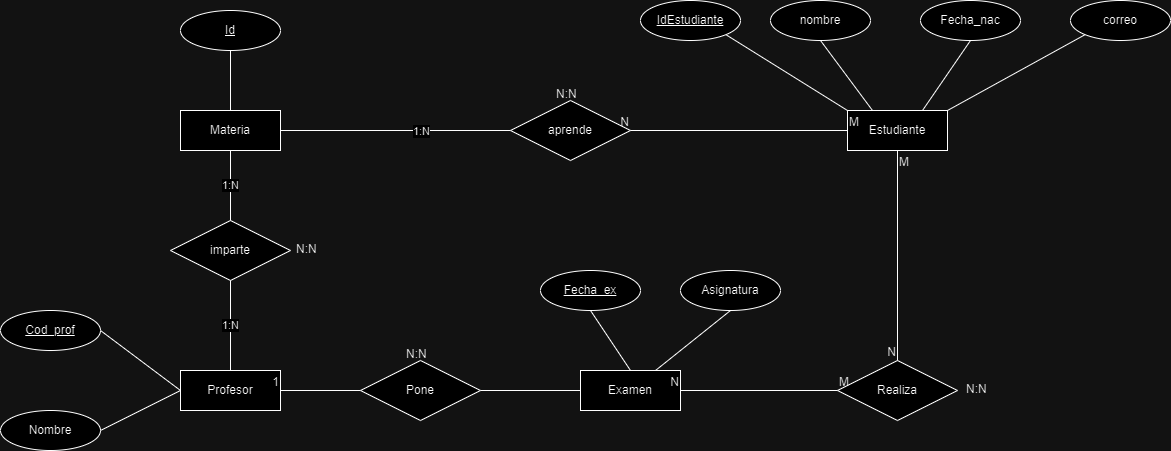

The diagram above was exported from draw.io. Its source (the exported page's mxGraphModel, read from the mxfile embedded in the PNG):
<mxGraphModel dx="2501" dy="1959" grid="1" gridSize="10" guides="1" tooltips="1" connect="1" arrows="1" fold="1" page="1" pageScale="1" pageWidth="827" pageHeight="1169" math="0" shadow="0">
  <root>
    <mxCell id="0" />
    <mxCell id="1" parent="0" />
    <mxCell id="ciR6r43FQW9zEXR42fYg-5" value="Profesor" style="whiteSpace=wrap;html=1;align=center;" parent="1" vertex="1">
      <mxGeometry x="50" y="340" width="100" height="40" as="geometry" />
    </mxCell>
    <mxCell id="ciR6r43FQW9zEXR42fYg-6" value="Estudiante&lt;br&gt;" style="whiteSpace=wrap;html=1;align=center;" parent="1" vertex="1">
      <mxGeometry x="717" y="80" width="100" height="40" as="geometry" />
    </mxCell>
    <mxCell id="ciR6r43FQW9zEXR42fYg-8" value="Realiza" style="shape=rhombus;perimeter=rhombusPerimeter;whiteSpace=wrap;html=1;align=center;" parent="1" vertex="1">
      <mxGeometry x="707" y="330" width="120" height="60" as="geometry" />
    </mxCell>
    <mxCell id="ciR6r43FQW9zEXR42fYg-9" value="Examen" style="whiteSpace=wrap;html=1;align=center;" parent="1" vertex="1">
      <mxGeometry x="450" y="340" width="100" height="40" as="geometry" />
    </mxCell>
    <mxCell id="ciR6r43FQW9zEXR42fYg-10" value="" style="endArrow=none;html=1;rounded=0;exitX=0.5;exitY=1;exitDx=0;exitDy=0;entryX=0.5;entryY=0;entryDx=0;entryDy=0;" parent="1" source="ciR6r43FQW9zEXR42fYg-6" target="ciR6r43FQW9zEXR42fYg-8" edge="1">
      <mxGeometry relative="1" as="geometry">
        <mxPoint x="330" y="300" as="sourcePoint" />
        <mxPoint x="490" y="300" as="targetPoint" />
      </mxGeometry>
    </mxCell>
    <mxCell id="ciR6r43FQW9zEXR42fYg-11" value="M" style="resizable=0;html=1;whiteSpace=wrap;align=left;verticalAlign=bottom;" parent="ciR6r43FQW9zEXR42fYg-10" connectable="0" vertex="1">
      <mxGeometry x="-1" relative="1" as="geometry">
        <mxPoint y="20" as="offset" />
      </mxGeometry>
    </mxCell>
    <mxCell id="ciR6r43FQW9zEXR42fYg-12" value="N" style="resizable=0;html=1;whiteSpace=wrap;align=right;verticalAlign=bottom;" parent="ciR6r43FQW9zEXR42fYg-10" connectable="0" vertex="1">
      <mxGeometry x="1" relative="1" as="geometry" />
    </mxCell>
    <mxCell id="ciR6r43FQW9zEXR42fYg-13" value="" style="endArrow=none;html=1;rounded=0;exitX=0;exitY=0.5;exitDx=0;exitDy=0;entryX=1;entryY=0.5;entryDx=0;entryDy=0;" parent="1" source="ciR6r43FQW9zEXR42fYg-8" target="ciR6r43FQW9zEXR42fYg-9" edge="1">
      <mxGeometry relative="1" as="geometry">
        <mxPoint x="330" y="300" as="sourcePoint" />
        <mxPoint x="490" y="300" as="targetPoint" />
      </mxGeometry>
    </mxCell>
    <mxCell id="ciR6r43FQW9zEXR42fYg-14" value="M" style="resizable=0;html=1;whiteSpace=wrap;align=left;verticalAlign=bottom;" parent="ciR6r43FQW9zEXR42fYg-13" connectable="0" vertex="1">
      <mxGeometry x="-1" relative="1" as="geometry" />
    </mxCell>
    <mxCell id="ciR6r43FQW9zEXR42fYg-15" value="N" style="resizable=0;html=1;whiteSpace=wrap;align=right;verticalAlign=bottom;" parent="ciR6r43FQW9zEXR42fYg-13" connectable="0" vertex="1">
      <mxGeometry x="1" relative="1" as="geometry" />
    </mxCell>
    <mxCell id="ciR6r43FQW9zEXR42fYg-16" value="" style="endArrow=none;html=1;rounded=0;entryX=1;entryY=0.5;entryDx=0;entryDy=0;exitX=0;exitY=0.5;exitDx=0;exitDy=0;" parent="1" source="ciR6r43FQW9zEXR42fYg-9" target="ciR6r43FQW9zEXR42fYg-5" edge="1">
      <mxGeometry relative="1" as="geometry">
        <mxPoint x="330" y="300" as="sourcePoint" />
        <mxPoint x="490" y="300" as="targetPoint" />
      </mxGeometry>
    </mxCell>
    <mxCell id="ciR6r43FQW9zEXR42fYg-17" value="1" style="resizable=0;html=1;whiteSpace=wrap;align=right;verticalAlign=bottom;" parent="ciR6r43FQW9zEXR42fYg-16" connectable="0" vertex="1">
      <mxGeometry x="1" relative="1" as="geometry" />
    </mxCell>
    <mxCell id="ciR6r43FQW9zEXR42fYg-19" value="Nombre" style="ellipse;whiteSpace=wrap;html=1;align=center;" parent="1" vertex="1">
      <mxGeometry x="-130" y="380" width="100" height="40" as="geometry" />
    </mxCell>
    <mxCell id="ciR6r43FQW9zEXR42fYg-23" value="" style="endArrow=none;html=1;rounded=0;exitX=0;exitY=0.5;exitDx=0;exitDy=0;entryX=1;entryY=0.5;entryDx=0;entryDy=0;" parent="1" source="ciR6r43FQW9zEXR42fYg-5" target="OsFObl6E-UYO-xwN9JUU-1" edge="1">
      <mxGeometry width="50" height="50" relative="1" as="geometry">
        <mxPoint x="-7.428571428571331" y="350" as="sourcePoint" />
        <mxPoint x="-30" y="310" as="targetPoint" />
      </mxGeometry>
    </mxCell>
    <mxCell id="ciR6r43FQW9zEXR42fYg-24" value="" style="endArrow=none;html=1;rounded=0;exitX=0;exitY=0.5;exitDx=0;exitDy=0;entryX=1;entryY=0.5;entryDx=0;entryDy=0;" parent="1" source="ciR6r43FQW9zEXR42fYg-5" target="ciR6r43FQW9zEXR42fYg-19" edge="1">
      <mxGeometry width="50" height="50" relative="1" as="geometry">
        <mxPoint x="130" y="320" as="sourcePoint" />
        <mxPoint x="180" y="270" as="targetPoint" />
      </mxGeometry>
    </mxCell>
    <mxCell id="ciR6r43FQW9zEXR42fYg-26" value="" style="endArrow=none;html=1;rounded=0;exitX=0.5;exitY=0;exitDx=0;exitDy=0;entryX=0.5;entryY=1;entryDx=0;entryDy=0;" parent="1" source="ciR6r43FQW9zEXR42fYg-9" target="OsFObl6E-UYO-xwN9JUU-5" edge="1">
      <mxGeometry width="50" height="50" relative="1" as="geometry">
        <mxPoint x="280" y="320" as="sourcePoint" />
        <mxPoint x="460" y="280" as="targetPoint" />
      </mxGeometry>
    </mxCell>
    <mxCell id="ciR6r43FQW9zEXR42fYg-27" value="Fecha_nac" style="ellipse;whiteSpace=wrap;html=1;align=center;" parent="1" vertex="1">
      <mxGeometry x="790" y="-30" width="100" height="40" as="geometry" />
    </mxCell>
    <mxCell id="ciR6r43FQW9zEXR42fYg-28" value="nombre" style="ellipse;whiteSpace=wrap;html=1;align=center;" parent="1" vertex="1">
      <mxGeometry x="640" y="-30" width="100" height="40" as="geometry" />
    </mxCell>
    <mxCell id="ciR6r43FQW9zEXR42fYg-31" value="correo" style="ellipse;whiteSpace=wrap;html=1;align=center;" parent="1" vertex="1">
      <mxGeometry x="940" y="-30" width="100" height="40" as="geometry" />
    </mxCell>
    <mxCell id="ciR6r43FQW9zEXR42fYg-32" value="" style="endArrow=none;html=1;rounded=0;entryX=1;entryY=0;entryDx=0;entryDy=0;exitX=0;exitY=1;exitDx=0;exitDy=0;" parent="1" source="ciR6r43FQW9zEXR42fYg-31" target="ciR6r43FQW9zEXR42fYg-6" edge="1">
      <mxGeometry width="50" height="50" relative="1" as="geometry">
        <mxPoint x="600" y="220" as="sourcePoint" />
        <mxPoint x="650" y="170" as="targetPoint" />
      </mxGeometry>
    </mxCell>
    <mxCell id="ciR6r43FQW9zEXR42fYg-33" value="" style="endArrow=none;html=1;rounded=0;entryX=0.75;entryY=0;entryDx=0;entryDy=0;exitX=0.5;exitY=1;exitDx=0;exitDy=0;" parent="1" source="ciR6r43FQW9zEXR42fYg-27" target="ciR6r43FQW9zEXR42fYg-6" edge="1">
      <mxGeometry width="50" height="50" relative="1" as="geometry">
        <mxPoint x="600" y="220" as="sourcePoint" />
        <mxPoint x="650" y="170" as="targetPoint" />
      </mxGeometry>
    </mxCell>
    <mxCell id="ciR6r43FQW9zEXR42fYg-34" value="" style="endArrow=none;html=1;rounded=0;entryX=0.25;entryY=0;entryDx=0;entryDy=0;exitX=0.5;exitY=1;exitDx=0;exitDy=0;" parent="1" source="ciR6r43FQW9zEXR42fYg-28" target="ciR6r43FQW9zEXR42fYg-6" edge="1">
      <mxGeometry width="50" height="50" relative="1" as="geometry">
        <mxPoint x="600" y="220" as="sourcePoint" />
        <mxPoint x="650" y="170" as="targetPoint" />
      </mxGeometry>
    </mxCell>
    <mxCell id="ciR6r43FQW9zEXR42fYg-35" value="" style="endArrow=none;html=1;rounded=0;entryX=0;entryY=0;entryDx=0;entryDy=0;exitX=1;exitY=1;exitDx=0;exitDy=0;" parent="1" source="OsFObl6E-UYO-xwN9JUU-3" target="ciR6r43FQW9zEXR42fYg-6" edge="1">
      <mxGeometry width="50" height="50" relative="1" as="geometry">
        <mxPoint x="465.35533905932743" y="4.142135623731065" as="sourcePoint" />
        <mxPoint x="650" y="170" as="targetPoint" />
      </mxGeometry>
    </mxCell>
    <mxCell id="ciR6r43FQW9zEXR42fYg-36" value="Asignatura" style="ellipse;whiteSpace=wrap;html=1;align=center;" parent="1" vertex="1">
      <mxGeometry x="550" y="240" width="100" height="40" as="geometry" />
    </mxCell>
    <mxCell id="ciR6r43FQW9zEXR42fYg-37" value="" style="endArrow=none;html=1;rounded=0;exitX=0.75;exitY=0;exitDx=0;exitDy=0;entryX=0.5;entryY=1;entryDx=0;entryDy=0;" parent="1" source="ciR6r43FQW9zEXR42fYg-9" target="ciR6r43FQW9zEXR42fYg-36" edge="1">
      <mxGeometry width="50" height="50" relative="1" as="geometry">
        <mxPoint x="300" y="220" as="sourcePoint" />
        <mxPoint x="350" y="170" as="targetPoint" />
      </mxGeometry>
    </mxCell>
    <mxCell id="ciR6r43FQW9zEXR42fYg-39" value="Materia" style="whiteSpace=wrap;html=1;align=center;" parent="1" vertex="1">
      <mxGeometry x="50" y="80" width="100" height="40" as="geometry" />
    </mxCell>
    <mxCell id="ciR6r43FQW9zEXR42fYg-41" value="imparte" style="shape=rhombus;perimeter=rhombusPerimeter;whiteSpace=wrap;html=1;align=center;" parent="1" vertex="1">
      <mxGeometry x="40" y="190" width="120" height="60" as="geometry" />
    </mxCell>
    <mxCell id="ciR6r43FQW9zEXR42fYg-46" value="aprende" style="shape=rhombus;perimeter=rhombusPerimeter;whiteSpace=wrap;html=1;align=center;" parent="1" vertex="1">
      <mxGeometry x="380" y="70" width="120" height="60" as="geometry" />
    </mxCell>
    <mxCell id="ciR6r43FQW9zEXR42fYg-47" value="1:N" style="endArrow=none;html=1;rounded=0;exitX=0.5;exitY=0;exitDx=0;exitDy=0;entryX=0.5;entryY=1;entryDx=0;entryDy=0;" parent="1" source="ciR6r43FQW9zEXR42fYg-5" target="ciR6r43FQW9zEXR42fYg-41" edge="1">
      <mxGeometry relative="1" as="geometry">
        <mxPoint x="240" y="200" as="sourcePoint" />
        <mxPoint x="400" y="200" as="targetPoint" />
      </mxGeometry>
    </mxCell>
    <mxCell id="ciR6r43FQW9zEXR42fYg-50" value="" style="endArrow=none;html=1;rounded=0;exitX=0;exitY=0.5;exitDx=0;exitDy=0;entryX=1;entryY=0.5;entryDx=0;entryDy=0;" parent="1" source="ciR6r43FQW9zEXR42fYg-6" target="ciR6r43FQW9zEXR42fYg-46" edge="1">
      <mxGeometry relative="1" as="geometry">
        <mxPoint x="240" y="200" as="sourcePoint" />
        <mxPoint x="400" y="200" as="targetPoint" />
      </mxGeometry>
    </mxCell>
    <mxCell id="ciR6r43FQW9zEXR42fYg-51" value="M" style="resizable=0;html=1;whiteSpace=wrap;align=left;verticalAlign=bottom;" parent="ciR6r43FQW9zEXR42fYg-50" connectable="0" vertex="1">
      <mxGeometry x="-1" relative="1" as="geometry" />
    </mxCell>
    <mxCell id="ciR6r43FQW9zEXR42fYg-52" value="N" style="resizable=0;html=1;whiteSpace=wrap;align=right;verticalAlign=bottom;" parent="ciR6r43FQW9zEXR42fYg-50" connectable="0" vertex="1">
      <mxGeometry x="1" relative="1" as="geometry" />
    </mxCell>
    <mxCell id="ciR6r43FQW9zEXR42fYg-56" value="" style="endArrow=none;html=1;rounded=0;exitX=1;exitY=0.5;exitDx=0;exitDy=0;entryX=0;entryY=0.5;entryDx=0;entryDy=0;" parent="1" source="ciR6r43FQW9zEXR42fYg-39" target="ciR6r43FQW9zEXR42fYg-46" edge="1">
      <mxGeometry relative="1" as="geometry">
        <mxPoint x="240" y="200" as="sourcePoint" />
        <mxPoint x="400" y="200" as="targetPoint" />
      </mxGeometry>
    </mxCell>
    <mxCell id="ciR6r43FQW9zEXR42fYg-57" value="1:N" style="edgeLabel;html=1;align=center;verticalAlign=middle;resizable=0;points=[];" parent="ciR6r43FQW9zEXR42fYg-56" connectable="0" vertex="1">
      <mxGeometry x="0.4" y="1" relative="1" as="geometry">
        <mxPoint x="-21" y="1" as="offset" />
      </mxGeometry>
    </mxCell>
    <mxCell id="ciR6r43FQW9zEXR42fYg-58" value="1:N" style="endArrow=none;html=1;rounded=0;exitX=0.5;exitY=0;exitDx=0;exitDy=0;entryX=0.5;entryY=1;entryDx=0;entryDy=0;" parent="1" source="ciR6r43FQW9zEXR42fYg-41" target="ciR6r43FQW9zEXR42fYg-39" edge="1">
      <mxGeometry relative="1" as="geometry">
        <mxPoint x="240" y="200" as="sourcePoint" />
        <mxPoint x="400" y="200" as="targetPoint" />
      </mxGeometry>
    </mxCell>
    <mxCell id="ciR6r43FQW9zEXR42fYg-61" value="" style="endArrow=none;html=1;rounded=0;entryX=0.5;entryY=0;entryDx=0;entryDy=0;exitX=0.5;exitY=1;exitDx=0;exitDy=0;" parent="1" target="ciR6r43FQW9zEXR42fYg-39" edge="1">
      <mxGeometry width="50" height="50" relative="1" as="geometry">
        <mxPoint x="100" y="20" as="sourcePoint" />
        <mxPoint x="350" y="170" as="targetPoint" />
      </mxGeometry>
    </mxCell>
    <mxCell id="OsFObl6E-UYO-xwN9JUU-1" value="Cod_prof" style="ellipse;whiteSpace=wrap;html=1;align=center;fontStyle=4;" parent="1" vertex="1">
      <mxGeometry x="-130" y="280" width="100" height="40" as="geometry" />
    </mxCell>
    <mxCell id="OsFObl6E-UYO-xwN9JUU-2" value="Id" style="ellipse;whiteSpace=wrap;html=1;align=center;fontStyle=4;" parent="1" vertex="1">
      <mxGeometry x="50" y="-20" width="100" height="40" as="geometry" />
    </mxCell>
    <mxCell id="OsFObl6E-UYO-xwN9JUU-3" value="IdEstudiante" style="ellipse;whiteSpace=wrap;html=1;align=center;fontStyle=4;" parent="1" vertex="1">
      <mxGeometry x="510" y="-30" width="100" height="40" as="geometry" />
    </mxCell>
    <mxCell id="OsFObl6E-UYO-xwN9JUU-4" value="Pone" style="shape=rhombus;perimeter=rhombusPerimeter;whiteSpace=wrap;html=1;align=center;" parent="1" vertex="1">
      <mxGeometry x="230" y="330" width="120" height="60" as="geometry" />
    </mxCell>
    <mxCell id="OsFObl6E-UYO-xwN9JUU-5" value="Fecha_ex" style="ellipse;whiteSpace=wrap;html=1;align=center;fontStyle=4;" parent="1" vertex="1">
      <mxGeometry x="410" y="240" width="100" height="40" as="geometry" />
    </mxCell>
    <mxCell id="OsFObl6E-UYO-xwN9JUU-6" value="N:N" style="text;strokeColor=none;fillColor=none;spacingLeft=4;spacingRight=4;overflow=hidden;rotatable=0;points=[[0,0.5],[1,0.5]];portConstraint=eastwest;fontSize=12;whiteSpace=wrap;html=1;" parent="1" vertex="1">
      <mxGeometry x="270" y="310" width="40" height="30" as="geometry" />
    </mxCell>
    <mxCell id="OsFObl6E-UYO-xwN9JUU-7" value="N:N" style="text;strokeColor=none;fillColor=none;spacingLeft=4;spacingRight=4;overflow=hidden;rotatable=0;points=[[0,0.5],[1,0.5]];portConstraint=eastwest;fontSize=12;whiteSpace=wrap;html=1;" parent="1" vertex="1">
      <mxGeometry x="160" y="205" width="40" height="30" as="geometry" />
    </mxCell>
    <mxCell id="OsFObl6E-UYO-xwN9JUU-12" value="N:N" style="text;strokeColor=none;fillColor=none;spacingLeft=4;spacingRight=4;overflow=hidden;rotatable=0;points=[[0,0.5],[1,0.5]];portConstraint=eastwest;fontSize=12;whiteSpace=wrap;html=1;" parent="1" vertex="1">
      <mxGeometry x="420" y="50" width="40" height="30" as="geometry" />
    </mxCell>
    <mxCell id="OsFObl6E-UYO-xwN9JUU-13" value="N:N" style="text;strokeColor=none;fillColor=none;spacingLeft=4;spacingRight=4;overflow=hidden;rotatable=0;points=[[0,0.5],[1,0.5]];portConstraint=eastwest;fontSize=12;whiteSpace=wrap;html=1;" parent="1" vertex="1">
      <mxGeometry x="830" y="345" width="40" height="30" as="geometry" />
    </mxCell>
  </root>
</mxGraphModel>